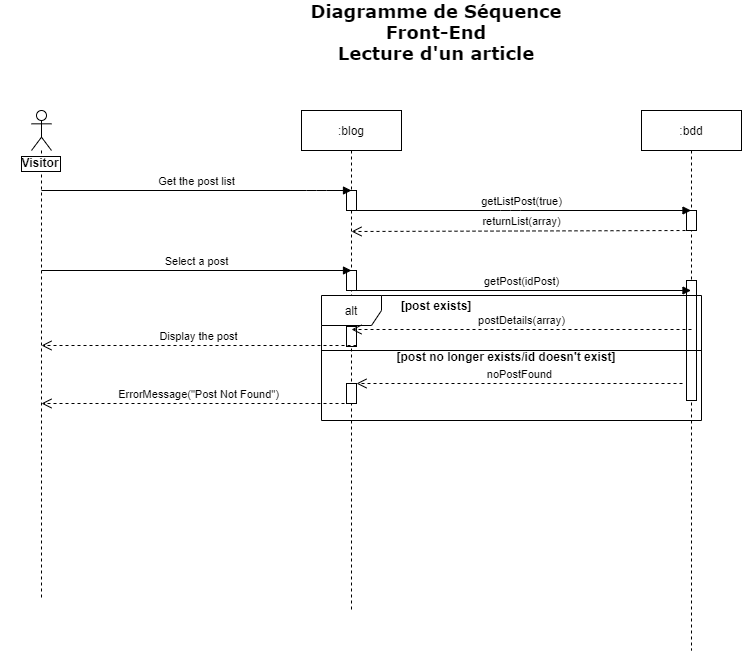

The diagram above was exported from draw.io. Its source (the exported page's mxGraphModel, read from the mxfile embedded in the PNG):
<mxGraphModel dx="1038" dy="548" grid="1" gridSize="10" guides="1" tooltips="1" connect="1" arrows="1" fold="1" page="1" pageScale="1" pageWidth="827" pageHeight="1169" math="0" shadow="0">
  <root>
    <mxCell id="fpWawY2pb2E0heZ508hK-0" />
    <mxCell id="fpWawY2pb2E0heZ508hK-1" parent="fpWawY2pb2E0heZ508hK-0" />
    <mxCell id="bKU116tfSzVtiov97vPf-0" value="" style="shape=umlLifeline;participant=umlActor;perimeter=lifelinePerimeter;whiteSpace=wrap;html=1;container=1;collapsible=0;recursiveResize=0;verticalAlign=top;spacingTop=36;outlineConnect=0;rounded=0;sketch=0;" parent="fpWawY2pb2E0heZ508hK-1" vertex="1">
      <mxGeometry x="31" y="128" width="20" height="490" as="geometry" />
    </mxCell>
    <mxCell id="bKU116tfSzVtiov97vPf-1" value=":blog" style="shape=umlLifeline;perimeter=lifelinePerimeter;whiteSpace=wrap;html=1;container=1;collapsible=0;recursiveResize=0;outlineConnect=0;rounded=0;sketch=0;" parent="fpWawY2pb2E0heZ508hK-1" vertex="1">
      <mxGeometry x="301" y="128" width="100" height="500" as="geometry" />
    </mxCell>
    <mxCell id="bKU116tfSzVtiov97vPf-2" value="" style="html=1;points=[];perimeter=orthogonalPerimeter;rounded=0;sketch=0;" parent="bKU116tfSzVtiov97vPf-1" vertex="1">
      <mxGeometry x="45" y="80" width="10" height="20" as="geometry" />
    </mxCell>
    <mxCell id="bKU116tfSzVtiov97vPf-3" value="Get the post list" style="html=1;verticalAlign=bottom;endArrow=block;entryX=0;entryY=0;" parent="bKU116tfSzVtiov97vPf-1" edge="1">
      <mxGeometry relative="1" as="geometry">
        <mxPoint x="-260" y="80" as="sourcePoint" />
        <mxPoint x="50" y="80" as="targetPoint" />
        <Array as="points">
          <mxPoint x="15" y="80" />
        </Array>
      </mxGeometry>
    </mxCell>
    <mxCell id="bKU116tfSzVtiov97vPf-4" value="" style="html=1;points=[];perimeter=orthogonalPerimeter;rounded=0;sketch=0;" parent="bKU116tfSzVtiov97vPf-1" vertex="1">
      <mxGeometry x="45" y="160" width="10" height="20" as="geometry" />
    </mxCell>
    <mxCell id="bKU116tfSzVtiov97vPf-5" value=":bdd" style="shape=umlLifeline;perimeter=lifelinePerimeter;whiteSpace=wrap;html=1;container=1;collapsible=0;recursiveResize=0;outlineConnect=0;rounded=0;sketch=0;" parent="fpWawY2pb2E0heZ508hK-1" vertex="1">
      <mxGeometry x="641" y="128" width="100" height="540" as="geometry" />
    </mxCell>
    <mxCell id="bKU116tfSzVtiov97vPf-6" value="" style="html=1;points=[];perimeter=orthogonalPerimeter;rounded=0;sketch=0;" parent="bKU116tfSzVtiov97vPf-5" vertex="1">
      <mxGeometry x="45" y="100" width="10" height="20" as="geometry" />
    </mxCell>
    <mxCell id="bKU116tfSzVtiov97vPf-7" value="" style="html=1;points=[];perimeter=orthogonalPerimeter;rounded=0;sketch=0;" parent="bKU116tfSzVtiov97vPf-5" vertex="1">
      <mxGeometry x="45" y="170" width="10" height="120" as="geometry" />
    </mxCell>
    <mxCell id="bKU116tfSzVtiov97vPf-8" value="getListPost(true)" style="html=1;verticalAlign=bottom;endArrow=block;" parent="fpWawY2pb2E0heZ508hK-1" target="bKU116tfSzVtiov97vPf-5" edge="1">
      <mxGeometry relative="1" as="geometry">
        <mxPoint x="351" y="228" as="sourcePoint" />
        <mxPoint x="661" y="228" as="targetPoint" />
        <Array as="points">
          <mxPoint x="510" y="228" />
        </Array>
      </mxGeometry>
    </mxCell>
    <mxCell id="bKU116tfSzVtiov97vPf-9" value="returnList(array)" style="html=1;verticalAlign=bottom;endArrow=open;dashed=1;endSize=8;" parent="fpWawY2pb2E0heZ508hK-1" edge="1">
      <mxGeometry relative="1" as="geometry">
        <mxPoint x="351" y="249" as="targetPoint" />
        <mxPoint x="691" y="248" as="sourcePoint" />
      </mxGeometry>
    </mxCell>
    <mxCell id="bKU116tfSzVtiov97vPf-10" value="Select a post" style="html=1;verticalAlign=bottom;endArrow=block;entryX=0;entryY=0;" parent="fpWawY2pb2E0heZ508hK-1" edge="1">
      <mxGeometry relative="1" as="geometry">
        <mxPoint x="41" y="288" as="sourcePoint" />
        <mxPoint x="351" y="288" as="targetPoint" />
      </mxGeometry>
    </mxCell>
    <mxCell id="bKU116tfSzVtiov97vPf-11" value="getPost(idPost)" style="html=1;verticalAlign=bottom;endArrow=block;" parent="fpWawY2pb2E0heZ508hK-1" edge="1">
      <mxGeometry relative="1" as="geometry">
        <mxPoint x="351" y="308" as="sourcePoint" />
        <mxPoint x="690.5" y="308" as="targetPoint" />
      </mxGeometry>
    </mxCell>
    <mxCell id="bKU116tfSzVtiov97vPf-12" value="alt" style="shape=umlFrame;whiteSpace=wrap;html=1;rounded=0;sketch=0;" parent="fpWawY2pb2E0heZ508hK-1" vertex="1">
      <mxGeometry x="321" y="313" width="380" height="125" as="geometry" />
    </mxCell>
    <mxCell id="bKU116tfSzVtiov97vPf-13" value="" style="line;strokeWidth=1;fillColor=none;align=left;verticalAlign=middle;spacingTop=-1;spacingLeft=3;spacingRight=3;rotatable=0;labelPosition=right;points=[];portConstraint=eastwest;rounded=0;sketch=0;" parent="fpWawY2pb2E0heZ508hK-1" vertex="1">
      <mxGeometry x="321" y="364" width="380" height="8" as="geometry" />
    </mxCell>
    <mxCell id="bKU116tfSzVtiov97vPf-14" value="[post exists]" style="text;html=1;strokeColor=none;fillColor=none;align=center;verticalAlign=middle;whiteSpace=wrap;rounded=0;sketch=0;fontStyle=1" parent="fpWawY2pb2E0heZ508hK-1" vertex="1">
      <mxGeometry x="391" y="313" width="90" height="20" as="geometry" />
    </mxCell>
    <mxCell id="bKU116tfSzVtiov97vPf-15" value="[post no longer exists/id doesn't exist]" style="text;html=1;strokeColor=none;fillColor=none;align=center;verticalAlign=middle;whiteSpace=wrap;rounded=0;sketch=0;fontStyle=1" parent="fpWawY2pb2E0heZ508hK-1" vertex="1">
      <mxGeometry x="392" y="364" width="228" height="20" as="geometry" />
    </mxCell>
    <mxCell id="bKU116tfSzVtiov97vPf-16" value="" style="html=1;points=[];perimeter=orthogonalPerimeter;rounded=0;sketch=0;" parent="fpWawY2pb2E0heZ508hK-1" vertex="1">
      <mxGeometry x="346" y="344" width="10" height="20" as="geometry" />
    </mxCell>
    <mxCell id="bKU116tfSzVtiov97vPf-17" value="postDetails(array)" style="html=1;verticalAlign=bottom;endArrow=open;dashed=1;endSize=8;" parent="fpWawY2pb2E0heZ508hK-1" edge="1">
      <mxGeometry relative="1" as="geometry">
        <mxPoint x="351" y="347" as="targetPoint" />
        <mxPoint x="691" y="347" as="sourcePoint" />
      </mxGeometry>
    </mxCell>
    <mxCell id="bKU116tfSzVtiov97vPf-18" value="Display the post" style="html=1;verticalAlign=bottom;endArrow=open;dashed=1;endSize=8;" parent="fpWawY2pb2E0heZ508hK-1" edge="1">
      <mxGeometry relative="1" as="geometry">
        <mxPoint x="41" y="363" as="targetPoint" />
        <mxPoint x="356" y="363" as="sourcePoint" />
      </mxGeometry>
    </mxCell>
    <mxCell id="bKU116tfSzVtiov97vPf-19" value="ErrorMessage(&quot;Post Not Found&quot;)" style="html=1;verticalAlign=bottom;endArrow=open;dashed=1;endSize=8;" parent="fpWawY2pb2E0heZ508hK-1" edge="1">
      <mxGeometry relative="1" as="geometry">
        <mxPoint x="41" y="421" as="targetPoint" />
        <mxPoint x="356" y="421" as="sourcePoint" />
      </mxGeometry>
    </mxCell>
    <mxCell id="bKU116tfSzVtiov97vPf-20" value="" style="html=1;points=[];perimeter=orthogonalPerimeter;rounded=0;sketch=0;" parent="fpWawY2pb2E0heZ508hK-1" vertex="1">
      <mxGeometry x="346" y="401" width="10" height="20" as="geometry" />
    </mxCell>
    <mxCell id="bKU116tfSzVtiov97vPf-21" value="noPostFound" style="html=1;verticalAlign=bottom;endArrow=open;dashed=1;endSize=8;" parent="fpWawY2pb2E0heZ508hK-1" edge="1">
      <mxGeometry relative="1" as="geometry">
        <mxPoint x="356" y="401" as="targetPoint" />
        <mxPoint x="682" y="401" as="sourcePoint" />
      </mxGeometry>
    </mxCell>
    <mxCell id="e9Oac2gnBosfX9AhPY01-0" value="&lt;font face=&quot;Verdana&quot; style=&quot;font-size: 18px&quot;&gt;Diagramme de Séquence&lt;br&gt;Front-End&lt;br&gt;Lecture d'un article&lt;br&gt;&lt;/font&gt;" style="text;html=1;strokeColor=none;fillColor=none;align=center;verticalAlign=middle;whiteSpace=wrap;rounded=0;fontStyle=1" parent="fpWawY2pb2E0heZ508hK-1" vertex="1">
      <mxGeometry x="295" y="20" width="282" height="60" as="geometry" />
    </mxCell>
    <mxCell id="I6WUWDtYk6liQ76Btgg5-0" value="Visitor" style="text;align=center;fontStyle=1;verticalAlign=middle;spacingLeft=3;spacingRight=3;strokeColor=none;rotatable=0;points=[[0,0.5],[1,0.5]];portConstraint=eastwest;labelBorderColor=#000000;labelBackgroundColor=#ffffff;" parent="fpWawY2pb2E0heZ508hK-1" vertex="1">
      <mxGeometry y="167" width="80" height="26" as="geometry" />
    </mxCell>
  </root>
</mxGraphModel>